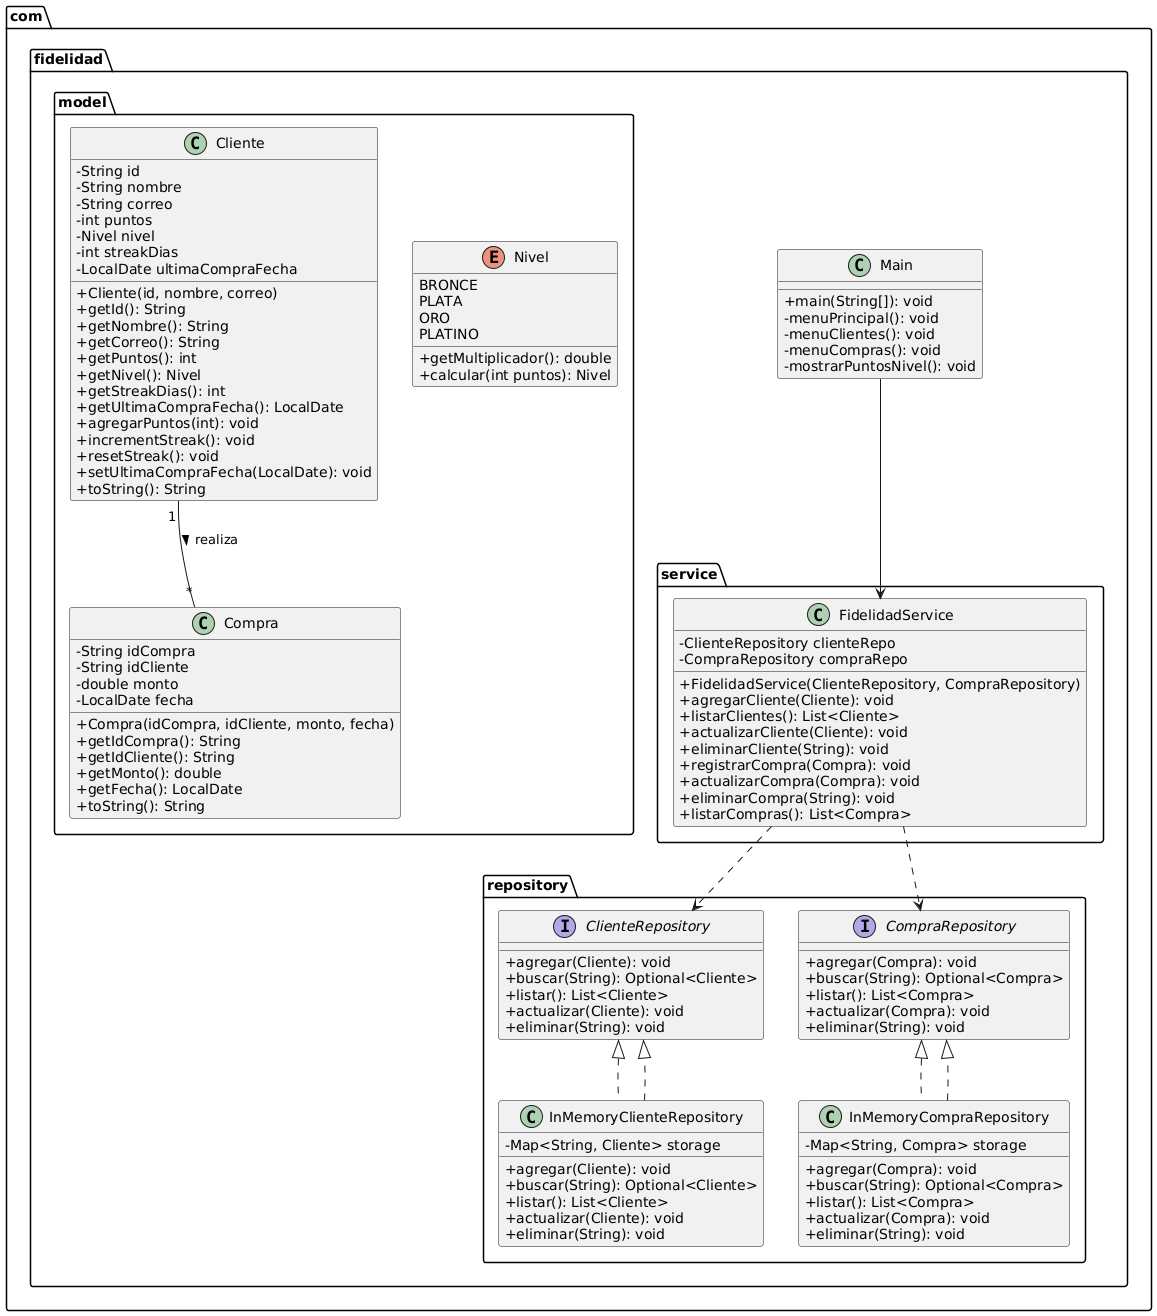

The diagram above was rendered by PlantUML. Its source (embedded in the PNG):
@startuml
skinparam classAttributeIconSize 0

package "com.fidelidad.model" {
  class Cliente {
    - String id
    - String nombre
    - String correo
    - int puntos
    - Nivel nivel
    - int streakDias
    - LocalDate ultimaCompraFecha
    + Cliente(id, nombre, correo)
    + getId(): String
    + getNombre(): String
    + getCorreo(): String
    + getPuntos(): int
    + getNivel(): Nivel
    + getStreakDias(): int
    + getUltimaCompraFecha(): LocalDate
    + agregarPuntos(int): void
    + incrementStreak(): void
    + resetStreak(): void
    + setUltimaCompraFecha(LocalDate): void
    + toString(): String
  }

  class Compra {
    - String idCompra
    - String idCliente
    - double monto
    - LocalDate fecha
    + Compra(idCompra, idCliente, monto, fecha)
    + getIdCompra(): String
    + getIdCliente(): String
    + getMonto(): double
    + getFecha(): LocalDate
    + toString(): String
  }

  enum Nivel {
    BRONCE
    PLATA
    ORO
    PLATINO
    + getMultiplicador(): double
    + calcular(int puntos): Nivel
  }
}

package "com.fidelidad.repository" {
  interface ClienteRepository {
    + agregar(Cliente): void
    + buscar(String): Optional<Cliente>
    + listar(): List<Cliente>
    + actualizar(Cliente): void
    + eliminar(String): void
  }

  interface CompraRepository {
    + agregar(Compra): void
    + buscar(String): Optional<Compra>
    + listar(): List<Compra>
    + actualizar(Compra): void
    + eliminar(String): void
  }

  class InMemoryClienteRepository implements ClienteRepository {
    - Map<String, Cliente> storage
    + agregar(Cliente): void
    + buscar(String): Optional<Cliente>
    + listar(): List<Cliente>
    + actualizar(Cliente): void
    + eliminar(String): void
  }

  class InMemoryCompraRepository implements CompraRepository {
    - Map<String, Compra> storage
    + agregar(Compra): void
    + buscar(String): Optional<Compra>
    + listar(): List<Compra>
    + actualizar(Compra): void
    + eliminar(String): void
  }
}

package "com.fidelidad.service" {
  class FidelidadService {
    - ClienteRepository clienteRepo
    - CompraRepository compraRepo
    + FidelidadService(ClienteRepository, CompraRepository)
    + agregarCliente(Cliente): void
    + listarClientes(): List<Cliente>
    + actualizarCliente(Cliente): void
    + eliminarCliente(String): void
    + registrarCompra(Compra): void
    + actualizarCompra(Compra): void
    + eliminarCompra(String): void
    + listarCompras(): List<Compra>
  }
}

package "com.fidelidad" {
  class Main {
    + main(String[]): void
    - menuPrincipal(): void
    - menuClientes(): void
    - menuCompras(): void
    - mostrarPuntosNivel(): void
  }
}

' Relaciones
Cliente "1" -- "*" Compra : realiza >
FidelidadService ..> ClienteRepository
FidelidadService ..> CompraRepository
InMemoryClienteRepository ..|> ClienteRepository
InMemoryCompraRepository ..|> CompraRepository
Main --> FidelidadService
@enduml